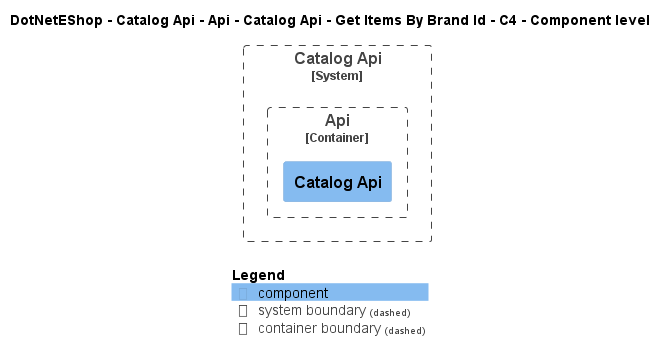

The diagram above was rendered by PlantUML. Its source (embedded in the PNG):
@startuml
!include ..\..\..\..\..\..\..\..\..\.c4s\C4_Component.puml

AddElementTag("c4interflow:lifecycle:new", $bgColor=green, $fontColor=#ffffff, $borderColor=green, $shadowing="False")
AddElementTag("c4interflow:lifecycle:changed", $bgColor=orange, $fontColor=#ffffff, $borderColor=orange, $shadowing="False")
AddElementTag("c4interflow:lifecycle:removed", $bgColor=red, $fontColor=#ffffff, $borderColor=red, $shadowing="False")

AddRelTag("c4interflow:lifecycle:new", $textColor=green, $lineColor=green)
AddRelTag("c4interflow:lifecycle:changed", $textColor=orange, $lineColor=orange)
AddRelTag("c4interflow:lifecycle:removed", $textColor=red, $lineColor=red)

SHOW_PERSON_PORTRAIT()
LAYOUT_TOP_DOWN()

skinparam linetype polyline

title DotNetEShop - Catalog Api - Api - Catalog Api - Get Items By Brand Id - C4 - Component level


System_Boundary(DotNetEShop.SoftwareSystems.CatalogApi, "Catalog Api") {
    
Container_Boundary(DotNetEShop.SoftwareSystems.CatalogApi.Containers.Api, "Api") {
    Component(DotNetEShop.SoftwareSystems.CatalogApi.Containers.Api.Components.CatalogApi, "Catalog Api", "", "")
}
}



SHOW_LEGEND()
@enduml